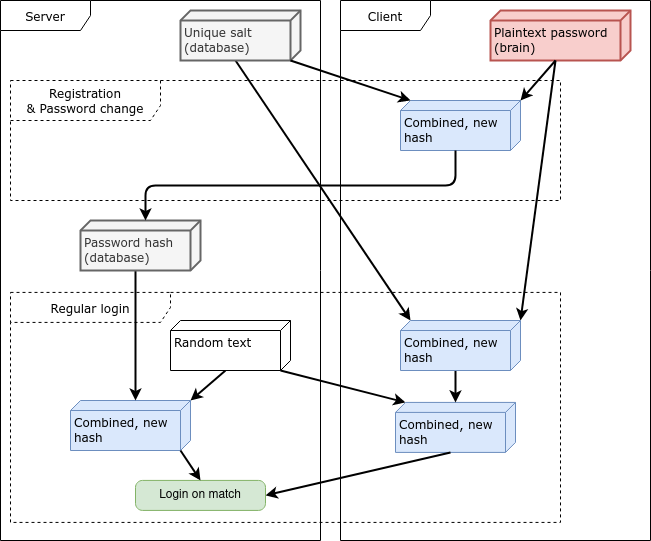

The diagram above was exported from draw.io. Its source (the exported page's mxGraphModel, read from the mxfile embedded in the PNG):
<mxGraphModel dx="708" dy="857" grid="1" gridSize="10" guides="0" tooltips="1" connect="1" arrows="1" fold="1" page="1" pageScale="1" pageWidth="827" pageHeight="1169" math="0" shadow="0">
  <root>
    <mxCell id="WIyWlLk6GJQsqaUBKTNV-0" />
    <mxCell id="WIyWlLk6GJQsqaUBKTNV-1" parent="WIyWlLk6GJQsqaUBKTNV-0" />
    <mxCell id="cZITla3UzyXtL5_DmEwf-19" value="Server" style="shape=umlFrame;whiteSpace=wrap;html=1;pointerEvents=0;fontFamily=Verdana;fontSize=12;width=90;height=30;fillColor=default;" parent="WIyWlLk6GJQsqaUBKTNV-1" vertex="1">
      <mxGeometry x="70" y="120" width="320" height="540" as="geometry" />
    </mxCell>
    <mxCell id="cZITla3UzyXtL5_DmEwf-23" value="Client" style="shape=umlFrame;whiteSpace=wrap;html=1;pointerEvents=0;fontFamily=Verdana;fontSize=12;width=90;height=30;" parent="WIyWlLk6GJQsqaUBKTNV-1" vertex="1">
      <mxGeometry x="410" y="120" width="310" height="540" as="geometry" />
    </mxCell>
    <mxCell id="cZITla3UzyXtL5_DmEwf-29" value="Regular login" style="shape=umlFrame;whiteSpace=wrap;html=1;pointerEvents=0;fontFamily=Verdana;fontSize=12;width=160;height=30;dashed=1;movable=1;resizable=1;rotatable=1;deletable=1;editable=1;locked=0;connectable=1;" parent="WIyWlLk6GJQsqaUBKTNV-1" vertex="1">
      <mxGeometry x="80" y="411.92" width="550" height="230" as="geometry" />
    </mxCell>
    <mxCell id="cZITla3UzyXtL5_DmEwf-31" value="&lt;div&gt;Plaintext password&lt;/div&gt;(brain)" style="verticalAlign=top;align=left;spacingTop=8;spacingLeft=2;spacingRight=12;shape=cube;size=10;direction=south;fontStyle=0;html=1;whiteSpace=wrap;fontFamily=Verdana;fontSize=12;fillColor=#f8cecc;strokeColor=#b85450;strokeWidth=2;" parent="WIyWlLk6GJQsqaUBKTNV-1" vertex="1">
      <mxGeometry x="560" y="130" width="140" height="50" as="geometry" />
    </mxCell>
    <mxCell id="cZITla3UzyXtL5_DmEwf-35" style="rounded=1;orthogonalLoop=1;jettySize=auto;html=1;labelBackgroundColor=default;strokeColor=default;strokeWidth=2;fontFamily=Helvetica;fontSize=12;fontColor=default;endArrow=classic;entryX=0;entryY=0;entryDx=0;entryDy=110;entryPerimeter=0;exitX=0;exitY=0;exitDx=50;exitDy=10;exitPerimeter=0;" parent="WIyWlLk6GJQsqaUBKTNV-1" source="cZITla3UzyXtL5_DmEwf-32" target="cZITla3UzyXtL5_DmEwf-37" edge="1">
      <mxGeometry relative="1" as="geometry">
        <mxPoint x="480" y="541.92" as="targetPoint" />
      </mxGeometry>
    </mxCell>
    <mxCell id="mmH6be5_4bn33ghr61fp-13" style="rounded=1;orthogonalLoop=1;jettySize=auto;html=1;exitX=0;exitY=0;exitDx=50;exitDy=65;exitPerimeter=0;entryX=0;entryY=0;entryDx=0;entryDy=0;entryPerimeter=0;labelBackgroundColor=default;strokeColor=default;strokeWidth=2;fontFamily=Helvetica;fontSize=12;fontColor=default;endArrow=classic;" edge="1" parent="WIyWlLk6GJQsqaUBKTNV-1" source="cZITla3UzyXtL5_DmEwf-32" target="cZITla3UzyXtL5_DmEwf-39">
      <mxGeometry relative="1" as="geometry" />
    </mxCell>
    <mxCell id="cZITla3UzyXtL5_DmEwf-32" value="Random text" style="verticalAlign=top;align=left;spacingTop=8;spacingLeft=2;spacingRight=12;shape=cube;size=10;direction=south;fontStyle=0;html=1;whiteSpace=wrap;fontFamily=Verdana;fontSize=12;" parent="WIyWlLk6GJQsqaUBKTNV-1" vertex="1">
      <mxGeometry x="240" y="440" width="120" height="50" as="geometry" />
    </mxCell>
    <mxCell id="cZITla3UzyXtL5_DmEwf-37" value="Combined, new hash" style="verticalAlign=top;align=left;spacingTop=8;spacingLeft=2;spacingRight=12;shape=cube;size=10;direction=south;fontStyle=0;html=1;whiteSpace=wrap;fontFamily=Verdana;fontSize=12;fillColor=#dae8fc;strokeColor=#6c8ebf;" parent="WIyWlLk6GJQsqaUBKTNV-1" vertex="1">
      <mxGeometry x="465" y="521.92" width="120" height="50" as="geometry" />
    </mxCell>
    <mxCell id="cZITla3UzyXtL5_DmEwf-39" value="Combined, new hash" style="verticalAlign=top;align=left;spacingTop=8;spacingLeft=2;spacingRight=12;shape=cube;size=10;direction=south;fontStyle=0;html=1;whiteSpace=wrap;fontFamily=Verdana;fontSize=12;fillColor=#dae8fc;strokeColor=#6c8ebf;" parent="WIyWlLk6GJQsqaUBKTNV-1" vertex="1">
      <mxGeometry x="140" y="520" width="120" height="50" as="geometry" />
    </mxCell>
    <mxCell id="cZITla3UzyXtL5_DmEwf-40" style="rounded=1;orthogonalLoop=1;jettySize=auto;html=1;labelBackgroundColor=default;strokeColor=default;strokeWidth=2;fontFamily=Helvetica;fontSize=12;fontColor=default;endArrow=classic;entryX=1;entryY=0.5;entryDx=0;entryDy=0;exitX=0;exitY=0;exitDx=50;exitDy=65;exitPerimeter=0;" parent="WIyWlLk6GJQsqaUBKTNV-1" source="cZITla3UzyXtL5_DmEwf-37" target="cZITla3UzyXtL5_DmEwf-46" edge="1">
      <mxGeometry relative="1" as="geometry">
        <mxPoint x="335" y="491.92" as="sourcePoint" />
        <mxPoint x="475" y="571.92" as="targetPoint" />
      </mxGeometry>
    </mxCell>
    <mxCell id="cZITla3UzyXtL5_DmEwf-46" value="Login on match" style="rounded=1;whiteSpace=wrap;html=1;absoluteArcSize=1;arcSize=14;strokeWidth=1;strokeColor=#82b366;fontFamily=Helvetica;fontSize=12;fillColor=#d5e8d4;" parent="WIyWlLk6GJQsqaUBKTNV-1" vertex="1">
      <mxGeometry x="205" y="599.92" width="130" height="30" as="geometry" />
    </mxCell>
    <mxCell id="cZITla3UzyXtL5_DmEwf-47" style="rounded=1;orthogonalLoop=1;jettySize=auto;html=1;labelBackgroundColor=default;strokeColor=default;strokeWidth=2;fontFamily=Helvetica;fontSize=12;fontColor=default;endArrow=classic;entryX=0.5;entryY=0;entryDx=0;entryDy=0;exitX=0;exitY=0;exitDx=50;exitDy=10;exitPerimeter=0;" parent="WIyWlLk6GJQsqaUBKTNV-1" source="cZITla3UzyXtL5_DmEwf-39" target="cZITla3UzyXtL5_DmEwf-46" edge="1">
      <mxGeometry relative="1" as="geometry">
        <mxPoint x="475" y="548.92" as="sourcePoint" />
        <mxPoint x="335" y="561.92" as="targetPoint" />
      </mxGeometry>
    </mxCell>
    <mxCell id="cZITla3UzyXtL5_DmEwf-48" value="&lt;div&gt;Registration&lt;/div&gt;&lt;div&gt;&amp;amp; Password change&lt;br&gt;&lt;/div&gt;" style="shape=umlFrame;whiteSpace=wrap;html=1;pointerEvents=0;fontFamily=Verdana;fontSize=12;width=150;height=40;dashed=1;movable=1;resizable=1;rotatable=1;deletable=1;editable=1;locked=0;connectable=1;" parent="WIyWlLk6GJQsqaUBKTNV-1" vertex="1">
      <mxGeometry x="80" y="200" width="550" height="120" as="geometry" />
    </mxCell>
    <mxCell id="mmH6be5_4bn33ghr61fp-15" style="rounded=1;orthogonalLoop=1;jettySize=auto;html=1;exitX=0;exitY=0;exitDx=50;exitDy=65;exitPerimeter=0;entryX=0;entryY=0;entryDx=0;entryDy=55;entryPerimeter=0;labelBackgroundColor=default;strokeColor=default;strokeWidth=2;fontFamily=Helvetica;fontSize=12;fontColor=default;endArrow=classic;" edge="1" parent="WIyWlLk6GJQsqaUBKTNV-1" source="cZITla3UzyXtL5_DmEwf-59" target="cZITla3UzyXtL5_DmEwf-39">
      <mxGeometry relative="1" as="geometry" />
    </mxCell>
    <mxCell id="cZITla3UzyXtL5_DmEwf-59" value="&lt;div&gt;Password hash&lt;/div&gt;(database)" style="verticalAlign=top;align=left;spacingTop=8;spacingLeft=2;spacingRight=12;shape=cube;size=10;direction=south;fontStyle=0;html=1;whiteSpace=wrap;fontFamily=Verdana;fontSize=12;fillColor=#f5f5f5;strokeColor=#666666;fontColor=#333333;strokeWidth=2;" parent="WIyWlLk6GJQsqaUBKTNV-1" vertex="1">
      <mxGeometry x="150" y="340" width="120" height="50" as="geometry" />
    </mxCell>
    <mxCell id="mmH6be5_4bn33ghr61fp-11" style="rounded=1;orthogonalLoop=1;jettySize=auto;html=1;exitX=0;exitY=0;exitDx=50;exitDy=65;exitPerimeter=0;entryX=0;entryY=0;entryDx=0;entryDy=110;entryPerimeter=0;labelBackgroundColor=default;strokeColor=default;strokeWidth=2;fontFamily=Helvetica;fontSize=12;fontColor=default;endArrow=classic;" edge="1" parent="WIyWlLk6GJQsqaUBKTNV-1" source="mmH6be5_4bn33ghr61fp-0" target="mmH6be5_4bn33ghr61fp-21">
      <mxGeometry relative="1" as="geometry" />
    </mxCell>
    <mxCell id="mmH6be5_4bn33ghr61fp-0" value="&lt;div&gt;Unique salt&lt;br&gt;&lt;/div&gt;(database)" style="verticalAlign=top;align=left;spacingTop=8;spacingLeft=2;spacingRight=12;shape=cube;size=10;direction=south;fontStyle=0;html=1;whiteSpace=wrap;fontFamily=Verdana;fontSize=12;fillColor=#f5f5f5;strokeColor=#666666;fontColor=#333333;strokeWidth=2;" vertex="1" parent="WIyWlLk6GJQsqaUBKTNV-1">
      <mxGeometry x="250" y="130" width="120" height="50" as="geometry" />
    </mxCell>
    <mxCell id="mmH6be5_4bn33ghr61fp-4" value="Combined, new hash" style="verticalAlign=top;align=left;spacingTop=8;spacingLeft=2;spacingRight=12;shape=cube;size=10;direction=south;fontStyle=0;html=1;whiteSpace=wrap;fontFamily=Verdana;fontSize=12;fillColor=#dae8fc;strokeColor=#6c8ebf;" vertex="1" parent="WIyWlLk6GJQsqaUBKTNV-1">
      <mxGeometry x="470" y="220" width="120" height="50" as="geometry" />
    </mxCell>
    <mxCell id="mmH6be5_4bn33ghr61fp-16" style="rounded=1;orthogonalLoop=1;jettySize=auto;html=1;entryX=0;entryY=0;entryDx=0;entryDy=0;entryPerimeter=0;labelBackgroundColor=default;strokeColor=default;strokeWidth=2;fontFamily=Helvetica;fontSize=12;fontColor=default;endArrow=classic;exitX=0;exitY=0;exitDx=50;exitDy=75;exitPerimeter=0;" edge="1" parent="WIyWlLk6GJQsqaUBKTNV-1" source="cZITla3UzyXtL5_DmEwf-31" target="mmH6be5_4bn33ghr61fp-4">
      <mxGeometry relative="1" as="geometry">
        <mxPoint x="360" y="350" as="sourcePoint" />
        <mxPoint x="490" y="230" as="targetPoint" />
      </mxGeometry>
    </mxCell>
    <mxCell id="mmH6be5_4bn33ghr61fp-17" style="rounded=1;orthogonalLoop=1;jettySize=auto;html=1;entryX=0;entryY=0;entryDx=0;entryDy=110;entryPerimeter=0;labelBackgroundColor=default;strokeColor=default;strokeWidth=2;fontFamily=Helvetica;fontSize=12;fontColor=default;endArrow=classic;exitX=0;exitY=0;exitDx=50;exitDy=10;exitPerimeter=0;" edge="1" parent="WIyWlLk6GJQsqaUBKTNV-1" source="mmH6be5_4bn33ghr61fp-0" target="mmH6be5_4bn33ghr61fp-4">
      <mxGeometry relative="1" as="geometry">
        <mxPoint x="540" y="340" as="sourcePoint" />
        <mxPoint x="545" y="230" as="targetPoint" />
      </mxGeometry>
    </mxCell>
    <mxCell id="mmH6be5_4bn33ghr61fp-19" style="rounded=1;orthogonalLoop=1;jettySize=auto;html=1;entryX=0;entryY=0;entryDx=0;entryDy=55;entryPerimeter=0;labelBackgroundColor=default;strokeColor=default;strokeWidth=2;fontFamily=Helvetica;fontSize=12;fontColor=default;endArrow=classic;exitX=0;exitY=0;exitDx=50;exitDy=65;exitPerimeter=0;edgeStyle=orthogonalEdgeStyle;" edge="1" parent="WIyWlLk6GJQsqaUBKTNV-1" source="mmH6be5_4bn33ghr61fp-4" target="cZITla3UzyXtL5_DmEwf-59">
      <mxGeometry relative="1" as="geometry">
        <mxPoint x="305" y="330" as="sourcePoint" />
        <mxPoint x="490" y="230" as="targetPoint" />
      </mxGeometry>
    </mxCell>
    <mxCell id="mmH6be5_4bn33ghr61fp-20" style="orthogonalLoop=1;jettySize=auto;html=1;entryX=0;entryY=0;entryDx=0;entryDy=0;entryPerimeter=0;labelBackgroundColor=default;strokeColor=default;strokeWidth=2;fontFamily=Helvetica;fontSize=12;fontColor=default;endArrow=classic;exitX=0;exitY=0;exitDx=50;exitDy=75;exitPerimeter=0;rounded=1;" edge="1" parent="WIyWlLk6GJQsqaUBKTNV-1" source="cZITla3UzyXtL5_DmEwf-31" target="mmH6be5_4bn33ghr61fp-21">
      <mxGeometry relative="1" as="geometry">
        <mxPoint x="650" y="90" as="sourcePoint" />
        <mxPoint x="600" y="230" as="targetPoint" />
      </mxGeometry>
    </mxCell>
    <mxCell id="mmH6be5_4bn33ghr61fp-22" style="edgeStyle=none;shape=connector;curved=1;rounded=1;orthogonalLoop=1;jettySize=auto;html=1;exitX=0;exitY=0;exitDx=50;exitDy=65;exitPerimeter=0;labelBackgroundColor=default;strokeColor=default;strokeWidth=2;fontFamily=Helvetica;fontSize=12;fontColor=default;endArrow=classic;" edge="1" parent="WIyWlLk6GJQsqaUBKTNV-1" source="mmH6be5_4bn33ghr61fp-21" target="cZITla3UzyXtL5_DmEwf-37">
      <mxGeometry relative="1" as="geometry" />
    </mxCell>
    <mxCell id="mmH6be5_4bn33ghr61fp-21" value="Combined, new hash" style="verticalAlign=top;align=left;spacingTop=8;spacingLeft=2;spacingRight=12;shape=cube;size=10;direction=south;fontStyle=0;html=1;whiteSpace=wrap;fontFamily=Verdana;fontSize=12;fillColor=#dae8fc;strokeColor=#6c8ebf;" vertex="1" parent="WIyWlLk6GJQsqaUBKTNV-1">
      <mxGeometry x="470" y="439.99999999999994" width="120" height="50" as="geometry" />
    </mxCell>
  </root>
</mxGraphModel>